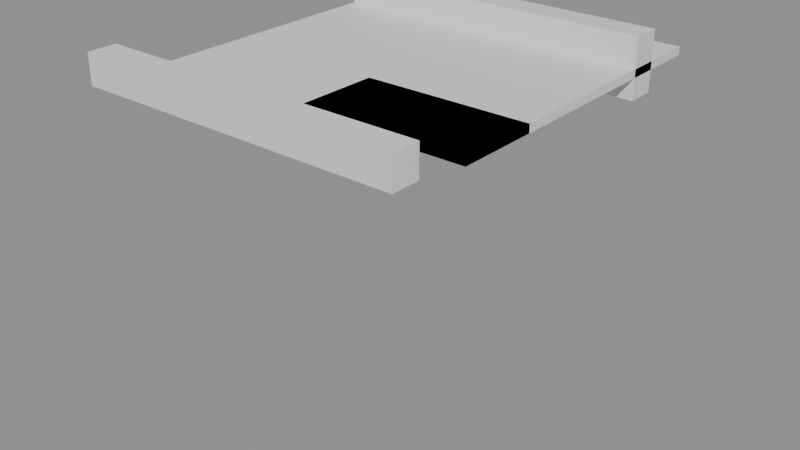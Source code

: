 # Source: building_lego.blend  (saved by Blender 5.0.119; exported with 4.5.12 LTS)
import bpy
from mathutils import Matrix  # noqa: F401  (used for matrix-valued properties, if any)

bpy.ops.wm.read_factory_settings(use_empty=True)
scene = bpy.context.scene
scene.name = 'Scene'

# ---- collections
col_01_paredes_externas = bpy.data.collections.new('01_Paredes_Externas'); scene.collection.children.link(col_01_paredes_externas)
col_03_pisos_escadas = bpy.data.collections.new('03_Pisos_Escadas'); scene.collection.children.link(col_03_pisos_escadas)

# ---- materials (node trees are filled in below, after node groups)
mat_mat_parede_externa = bpy.data.materials.new('Mat_Parede_Externa')
mat_mat_pisos = bpy.data.materials.new('Mat_Pisos')

# ---- material node trees
mat_mat_parede_externa.use_nodes = True; mat_mat_parede_externa.node_tree.nodes.clear()
_N = mat_mat_parede_externa.node_tree.nodes; _L = mat_mat_parede_externa.node_tree.links
n0 = _N.new('ShaderNodeBsdfPrincipled'); n0.name = 'BSDF - Pré-fundamentado'; n0.location = (-200, 100)
n1 = _N.new('ShaderNodeOutputMaterial'); n1.name = 'Saída de material'; n1.location = (200, 100)
_L.new(n0.outputs[0], n1.inputs[0])
n1.is_active_output = True
mat_mat_pisos.use_nodes = True; mat_mat_pisos.node_tree.nodes.clear()
_N = mat_mat_pisos.node_tree.nodes; _L = mat_mat_pisos.node_tree.links
n0 = _N.new('ShaderNodeBsdfPrincipled'); n0.name = 'BSDF - Pré-fundamentado'; n0.location = (-200, 100)
n1 = _N.new('ShaderNodeOutputMaterial'); n1.name = 'Saída de material'; n1.location = (200, 100)
_L.new(n0.outputs[0], n1.inputs[0])
n1.is_active_output = True

# ---- meshes
me_bloco_stone_wall_1228_4599_z39 = bpy.data.meshes.new('Bloco_stone_wall_1228_4599_z39')
me_bloco_stone_wall_1228_4599_z39.from_pydata([(-0.5, -0.175, -0.18), (0.5, -0.175, -0.18), (0.5, 0.175, -0.18), (-0.5, 0.175, -0.18), (-0.5, -0.175, 0.18), (0.5, -0.175, 0.18), (0.5, 0.175, 0.18), (-0.5, 0.175, 0.18)], [], [(0, 1, 2, 3), (4, 7, 6, 5), (0, 4, 5, 1), (2, 6, 7, 3), (0, 3, 7, 4), (1, 5, 6, 2)])
me_bloco_stone_wall_1228_4599_z39.materials.append(mat_mat_parede_externa)
me_bloco_stone_wall_1228_4599_z39.update()
me_bloco_stone_wall_1229_4599_z39 = bpy.data.meshes.new('Bloco_stone_wall_1229_4599_z39')
me_bloco_stone_wall_1229_4599_z39.from_pydata([(-0.5, -0.175, -0.18), (0.5, -0.175, -0.18), (0.5, 0.175, -0.18), (-0.5, 0.175, -0.18), (-0.5, -0.175, 0.18), (0.5, -0.175, 0.18), (0.5, 0.175, 0.18), (-0.5, 0.175, 0.18)], [], [(0, 1, 2, 3), (4, 7, 6, 5), (0, 4, 5, 1), (2, 6, 7, 3), (0, 3, 7, 4), (1, 5, 6, 2)])
me_bloco_stone_wall_1229_4599_z39.materials.append(mat_mat_parede_externa)
me_bloco_stone_wall_1229_4599_z39.update()
me_bloco_stone_wall_1230_4599_z39 = bpy.data.meshes.new('Bloco_stone_wall_1230_4599_z39')
me_bloco_stone_wall_1230_4599_z39.from_pydata([(-0.5, -0.175, -0.18), (0.5, -0.175, -0.18), (0.5, 0.175, -0.18), (-0.5, 0.175, -0.18), (-0.5, -0.175, 0.18), (0.5, -0.175, 0.18), (0.5, 0.175, 0.18), (-0.5, 0.175, 0.18)], [], [(0, 1, 2, 3), (4, 7, 6, 5), (0, 4, 5, 1), (2, 6, 7, 3), (0, 3, 7, 4), (1, 5, 6, 2)])
me_bloco_stone_wall_1230_4599_z39.materials.append(mat_mat_parede_externa)
me_bloco_stone_wall_1230_4599_z39.update()
me_bloco_stone_wall_1231_4599_z4 = bpy.data.meshes.new('Bloco_stone_wall_1231_4599_z4')
me_bloco_stone_wall_1231_4599_z4.from_pydata([(-0.5, -0.175, -0.18), (0.5, -0.175, -0.18), (0.5, 0.175, -0.18), (-0.5, 0.175, -0.18), (-0.5, -0.175, 0.18), (0.5, -0.175, 0.18), (0.5, 0.175, 0.18), (-0.5, 0.175, 0.18)], [], [(0, 1, 2, 3), (4, 7, 6, 5), (0, 4, 5, 1), (2, 6, 7, 3), (0, 3, 7, 4), (1, 5, 6, 2)])
me_bloco_stone_wall_1231_4599_z4.materials.append(mat_mat_parede_externa)
me_bloco_stone_wall_1231_4599_z4.update()
me_bloco_stone_wall_1231_4599_z39 = bpy.data.meshes.new('Bloco_stone_wall_1231_4599_z39')
me_bloco_stone_wall_1231_4599_z39.from_pydata([(-0.5, -0.175, -0.18), (0.5, -0.175, -0.18), (0.5, 0.175, -0.18), (-0.5, 0.175, -0.18), (-0.5, -0.175, 0.18), (0.5, -0.175, 0.18), (0.5, 0.175, 0.18), (-0.5, 0.175, 0.18)], [], [(0, 1, 2, 3), (4, 7, 6, 5), (0, 4, 5, 1), (2, 6, 7, 3), (0, 3, 7, 4), (1, 5, 6, 2)])
me_bloco_stone_wall_1231_4599_z39.materials.append(mat_mat_parede_externa)
me_bloco_stone_wall_1231_4599_z39.update()
me_bloco_stone_wall_1228_4603_z39 = bpy.data.meshes.new('Bloco_stone_wall_1228_4603_z39')
me_bloco_stone_wall_1228_4603_z39.from_pydata([(-0.5, -0.175, -0.18), (0.5, -0.175, -0.18), (0.5, 0.175, -0.18), (-0.5, 0.175, -0.18), (-0.5, -0.175, 0.18), (0.5, -0.175, 0.18), (0.5, 0.175, 0.18), (-0.5, 0.175, 0.18)], [], [(0, 1, 2, 3), (4, 7, 6, 5), (0, 4, 5, 1), (2, 6, 7, 3), (0, 3, 7, 4), (1, 5, 6, 2)])
me_bloco_stone_wall_1228_4603_z39.materials.append(mat_mat_parede_externa)
me_bloco_stone_wall_1228_4603_z39.update()
me_bloco_stone_wall_1229_4603_z39 = bpy.data.meshes.new('Bloco_stone_wall_1229_4603_z39')
me_bloco_stone_wall_1229_4603_z39.from_pydata([(-0.5, -0.175, -0.18), (0.5, -0.175, -0.18), (0.5, 0.175, -0.18), (-0.5, 0.175, -0.18), (-0.5, -0.175, 0.18), (0.5, -0.175, 0.18), (0.5, 0.175, 0.18), (-0.5, 0.175, 0.18)], [], [(0, 1, 2, 3), (4, 7, 6, 5), (0, 4, 5, 1), (2, 6, 7, 3), (0, 3, 7, 4), (1, 5, 6, 2)])
me_bloco_stone_wall_1229_4603_z39.materials.append(mat_mat_parede_externa)
me_bloco_stone_wall_1229_4603_z39.update()
me_bloco_stone_wall_1230_4603_z39 = bpy.data.meshes.new('Bloco_stone_wall_1230_4603_z39')
me_bloco_stone_wall_1230_4603_z39.from_pydata([(-0.5, -0.175, -0.18), (0.5, -0.175, -0.18), (0.5, 0.175, -0.18), (-0.5, 0.175, -0.18), (-0.5, -0.175, 0.18), (0.5, -0.175, 0.18), (0.5, 0.175, 0.18), (-0.5, 0.175, 0.18)], [], [(0, 1, 2, 3), (4, 7, 6, 5), (0, 4, 5, 1), (2, 6, 7, 3), (0, 3, 7, 4), (1, 5, 6, 2)])
me_bloco_stone_wall_1230_4603_z39.materials.append(mat_mat_parede_externa)
me_bloco_stone_wall_1230_4603_z39.update()
me_bloco_stone_wall_1231_4603_z36 = bpy.data.meshes.new('Bloco_stone_wall_1231_4603_z36')
me_bloco_stone_wall_1231_4603_z36.from_pydata([(-0.5, -0.175, -0.18), (0.5, -0.175, -0.18), (0.5, 0.175, -0.18), (-0.5, 0.175, -0.18), (-0.5, -0.175, 0.18), (0.5, -0.175, 0.18), (0.5, 0.175, 0.18), (-0.5, 0.175, 0.18)], [], [(0, 1, 2, 3), (4, 7, 6, 5), (0, 4, 5, 1), (2, 6, 7, 3), (0, 3, 7, 4), (1, 5, 6, 2)])
me_bloco_stone_wall_1231_4603_z36.materials.append(mat_mat_parede_externa)
me_bloco_stone_wall_1231_4603_z36.update()
me_bloco_stone_wall_1231_4603_z39 = bpy.data.meshes.new('Bloco_stone_wall_1231_4603_z39')
me_bloco_stone_wall_1231_4603_z39.from_pydata([(-0.5, -0.175, -0.18), (0.5, -0.175, -0.18), (0.5, 0.175, -0.18), (-0.5, 0.175, -0.18), (-0.5, -0.175, 0.18), (0.5, -0.175, 0.18), (0.5, 0.175, 0.18), (-0.5, 0.175, 0.18)], [], [(0, 1, 2, 3), (4, 7, 6, 5), (0, 4, 5, 1), (2, 6, 7, 3), (0, 3, 7, 4), (1, 5, 6, 2)])
me_bloco_stone_wall_1231_4603_z39.materials.append(mat_mat_parede_externa)
me_bloco_stone_wall_1231_4603_z39.update()
me_piso_wooden_plank_1228_4600_z39 = bpy.data.meshes.new('Piso_wooden_plank_1228_4600_z39')
me_piso_wooden_plank_1228_4600_z39.from_pydata([(-0.5, -0.5, -0.05), (0.5, -0.5, -0.05), (0.5, 0.5, -0.05), (-0.5, 0.5, -0.05), (-0.5, -0.5, 0.05), (0.5, -0.5, 0.05), (0.5, 0.5, 0.05), (-0.5, 0.5, 0.05)], [], [(0, 1, 2, 3), (4, 7, 6, 5), (0, 4, 5, 1), (2, 6, 7, 3), (0, 3, 7, 4), (1, 5, 6, 2)])
me_piso_wooden_plank_1228_4600_z39.materials.append(mat_mat_pisos)
me_piso_wooden_plank_1228_4600_z39.update()
me_piso_wooden_plank_1229_4600_z39 = bpy.data.meshes.new('Piso_wooden_plank_1229_4600_z39')
me_piso_wooden_plank_1229_4600_z39.from_pydata([(-0.5, -0.5, -0.05), (0.5, -0.5, -0.05), (0.5, 0.5, -0.05), (-0.5, 0.5, -0.05), (-0.5, -0.5, 0.05), (0.5, -0.5, 0.05), (0.5, 0.5, 0.05), (-0.5, 0.5, 0.05)], [], [(0, 1, 2, 3), (4, 7, 6, 5), (0, 4, 5, 1), (2, 6, 7, 3), (0, 3, 7, 4), (1, 5, 6, 2)])
me_piso_wooden_plank_1229_4600_z39.materials.append(mat_mat_pisos)
me_piso_wooden_plank_1229_4600_z39.update()
me_piso_wooden_plank_1230_4600_z39 = bpy.data.meshes.new('Piso_wooden_plank_1230_4600_z39')
me_piso_wooden_plank_1230_4600_z39.from_pydata([(-0.5, -0.5, -0.05), (0.5, -0.5, -0.05), (0.5, 0.5, -0.05), (-0.5, 0.5, -0.05), (-0.5, -0.5, 0.05), (0.5, -0.5, 0.05), (0.5, 0.5, 0.05), (-0.5, 0.5, 0.05)], [], [(0, 1, 2, 3), (4, 7, 6, 5), (0, 4, 5, 1), (2, 6, 7, 3), (0, 3, 7, 4), (1, 5, 6, 2)])
me_piso_wooden_plank_1230_4600_z39.materials.append(mat_mat_pisos)
me_piso_wooden_plank_1230_4600_z39.update()
me_piso_wooden_plank_1230_4600_z39_001 = bpy.data.meshes.new('Piso_wooden_plank_1230_4600_z39.001')
me_piso_wooden_plank_1230_4600_z39_001.from_pydata([(-0.5, -0.5, -0.05), (0.5, -0.5, -0.05), (0.5, 0.5, -0.05), (-0.5, 0.5, -0.05), (-0.5, -0.5, 0.05), (0.5, -0.5, 0.05), (0.5, 0.5, 0.05), (-0.5, 0.5, 0.05)], [], [(0, 1, 2, 3), (4, 7, 6, 5), (0, 4, 5, 1), (2, 6, 7, 3), (0, 3, 7, 4), (1, 5, 6, 2)])
me_piso_wooden_plank_1230_4600_z39_001.materials.append(mat_mat_pisos)
me_piso_wooden_plank_1230_4600_z39_001.update()
me_piso_wooden_plank_1231_4600_z39 = bpy.data.meshes.new('Piso_wooden_plank_1231_4600_z39')
me_piso_wooden_plank_1231_4600_z39.from_pydata([(-0.5, -0.5, -0.05), (0.5, -0.5, -0.05), (0.5, 0.5, -0.05), (-0.5, 0.5, -0.05), (-0.5, -0.5, 0.05), (0.5, -0.5, 0.05), (0.5, 0.5, 0.05), (-0.5, 0.5, 0.05)], [], [(0, 1, 2, 3), (4, 7, 6, 5), (0, 4, 5, 1), (2, 6, 7, 3), (0, 3, 7, 4), (1, 5, 6, 2)])
me_piso_wooden_plank_1231_4600_z39.materials.append(mat_mat_pisos)
me_piso_wooden_plank_1231_4600_z39.update()
me_piso_wooden_plank_1231_4600_z39_001 = bpy.data.meshes.new('Piso_wooden_plank_1231_4600_z39.001')
me_piso_wooden_plank_1231_4600_z39_001.from_pydata([(-0.5, -0.5, -0.05), (0.5, -0.5, -0.05), (0.5, 0.5, -0.05), (-0.5, 0.5, -0.05), (-0.5, -0.5, 0.05), (0.5, -0.5, 0.05), (0.5, 0.5, 0.05), (-0.5, 0.5, 0.05)], [], [(0, 1, 2, 3), (4, 7, 6, 5), (0, 4, 5, 1), (2, 6, 7, 3), (0, 3, 7, 4), (1, 5, 6, 2)])
me_piso_wooden_plank_1231_4600_z39_001.materials.append(mat_mat_pisos)
me_piso_wooden_plank_1231_4600_z39_001.update()
me_piso_wooden_plank_1228_4601_z39 = bpy.data.meshes.new('Piso_wooden_plank_1228_4601_z39')
me_piso_wooden_plank_1228_4601_z39.from_pydata([(-0.5, -0.5, -0.05), (0.5, -0.5, -0.05), (0.5, 0.5, -0.05), (-0.5, 0.5, -0.05), (-0.5, -0.5, 0.05), (0.5, -0.5, 0.05), (0.5, 0.5, 0.05), (-0.5, 0.5, 0.05)], [], [(0, 1, 2, 3), (4, 7, 6, 5), (0, 4, 5, 1), (2, 6, 7, 3), (0, 3, 7, 4), (1, 5, 6, 2)])
me_piso_wooden_plank_1228_4601_z39.materials.append(mat_mat_pisos)
me_piso_wooden_plank_1228_4601_z39.update()
me_piso_wooden_plank_1229_4601_z39 = bpy.data.meshes.new('Piso_wooden_plank_1229_4601_z39')
me_piso_wooden_plank_1229_4601_z39.from_pydata([(-0.5, -0.5, -0.05), (0.5, -0.5, -0.05), (0.5, 0.5, -0.05), (-0.5, 0.5, -0.05), (-0.5, -0.5, 0.05), (0.5, -0.5, 0.05), (0.5, 0.5, 0.05), (-0.5, 0.5, 0.05)], [], [(0, 1, 2, 3), (4, 7, 6, 5), (0, 4, 5, 1), (2, 6, 7, 3), (0, 3, 7, 4), (1, 5, 6, 2)])
me_piso_wooden_plank_1229_4601_z39.materials.append(mat_mat_pisos)
me_piso_wooden_plank_1229_4601_z39.update()
me_piso_wooden_plank_1230_4601_z39 = bpy.data.meshes.new('Piso_wooden_plank_1230_4601_z39')
me_piso_wooden_plank_1230_4601_z39.from_pydata([(-0.5, -0.5, -0.05), (0.5, -0.5, -0.05), (0.5, 0.5, -0.05), (-0.5, 0.5, -0.05), (-0.5, -0.5, 0.05), (0.5, -0.5, 0.05), (0.5, 0.5, 0.05), (-0.5, 0.5, 0.05)], [], [(0, 1, 2, 3), (4, 7, 6, 5), (0, 4, 5, 1), (2, 6, 7, 3), (0, 3, 7, 4), (1, 5, 6, 2)])
me_piso_wooden_plank_1230_4601_z39.materials.append(mat_mat_pisos)
me_piso_wooden_plank_1230_4601_z39.update()
me_piso_wooden_plank_1231_4601_z39 = bpy.data.meshes.new('Piso_wooden_plank_1231_4601_z39')
me_piso_wooden_plank_1231_4601_z39.from_pydata([(-0.5, -0.5, -0.05), (0.5, -0.5, -0.05), (0.5, 0.5, -0.05), (-0.5, 0.5, -0.05), (-0.5, -0.5, 0.05), (0.5, -0.5, 0.05), (0.5, 0.5, 0.05), (-0.5, 0.5, 0.05)], [], [(0, 1, 2, 3), (4, 7, 6, 5), (0, 4, 5, 1), (2, 6, 7, 3), (0, 3, 7, 4), (1, 5, 6, 2)])
me_piso_wooden_plank_1231_4601_z39.materials.append(mat_mat_pisos)
me_piso_wooden_plank_1231_4601_z39.update()
me_piso_wooden_plank_1228_4602_z39 = bpy.data.meshes.new('Piso_wooden_plank_1228_4602_z39')
me_piso_wooden_plank_1228_4602_z39.from_pydata([(-0.5, -0.5, -0.05), (0.5, -0.5, -0.05), (0.5, 0.5, -0.05), (-0.5, 0.5, -0.05), (-0.5, -0.5, 0.05), (0.5, -0.5, 0.05), (0.5, 0.5, 0.05), (-0.5, 0.5, 0.05)], [], [(0, 1, 2, 3), (4, 7, 6, 5), (0, 4, 5, 1), (2, 6, 7, 3), (0, 3, 7, 4), (1, 5, 6, 2)])
me_piso_wooden_plank_1228_4602_z39.materials.append(mat_mat_pisos)
me_piso_wooden_plank_1228_4602_z39.update()
me_piso_wooden_plank_1229_4602_z39 = bpy.data.meshes.new('Piso_wooden_plank_1229_4602_z39')
me_piso_wooden_plank_1229_4602_z39.from_pydata([(-0.5, -0.5, -0.05), (0.5, -0.5, -0.05), (0.5, 0.5, -0.05), (-0.5, 0.5, -0.05), (-0.5, -0.5, 0.05), (0.5, -0.5, 0.05), (0.5, 0.5, 0.05), (-0.5, 0.5, 0.05)], [], [(0, 1, 2, 3), (4, 7, 6, 5), (0, 4, 5, 1), (2, 6, 7, 3), (0, 3, 7, 4), (1, 5, 6, 2)])
me_piso_wooden_plank_1229_4602_z39.materials.append(mat_mat_pisos)
me_piso_wooden_plank_1229_4602_z39.update()
me_piso_wooden_plank_1230_4602_z39 = bpy.data.meshes.new('Piso_wooden_plank_1230_4602_z39')
me_piso_wooden_plank_1230_4602_z39.from_pydata([(-0.5, -0.5, -0.05), (0.5, -0.5, -0.05), (0.5, 0.5, -0.05), (-0.5, 0.5, -0.05), (-0.5, -0.5, 0.05), (0.5, -0.5, 0.05), (0.5, 0.5, 0.05), (-0.5, 0.5, 0.05)], [], [(0, 1, 2, 3), (4, 7, 6, 5), (0, 4, 5, 1), (2, 6, 7, 3), (0, 3, 7, 4), (1, 5, 6, 2)])
me_piso_wooden_plank_1230_4602_z39.materials.append(mat_mat_pisos)
me_piso_wooden_plank_1230_4602_z39.update()
me_piso_wooden_plank_1231_4602_z39 = bpy.data.meshes.new('Piso_wooden_plank_1231_4602_z39')
me_piso_wooden_plank_1231_4602_z39.from_pydata([(-0.5, -0.5, -0.05), (0.5, -0.5, -0.05), (0.5, 0.5, -0.05), (-0.5, 0.5, -0.05), (-0.5, -0.5, 0.05), (0.5, -0.5, 0.05), (0.5, 0.5, 0.05), (-0.5, 0.5, 0.05)], [], [(0, 1, 2, 3), (4, 7, 6, 5), (0, 4, 5, 1), (2, 6, 7, 3), (0, 3, 7, 4), (1, 5, 6, 2)])
me_piso_wooden_plank_1231_4602_z39.materials.append(mat_mat_pisos)
me_piso_wooden_plank_1231_4602_z39.update()
me_piso_wooden_plank_1228_4603_z39 = bpy.data.meshes.new('Piso_wooden_plank_1228_4603_z39')
me_piso_wooden_plank_1228_4603_z39.from_pydata([(-0.5, -0.5, -0.05), (0.5, -0.5, -0.05), (0.5, 0.5, -0.05), (-0.5, 0.5, -0.05), (-0.5, -0.5, 0.05), (0.5, -0.5, 0.05), (0.5, 0.5, 0.05), (-0.5, 0.5, 0.05)], [], [(0, 1, 2, 3), (4, 7, 6, 5), (0, 4, 5, 1), (2, 6, 7, 3), (0, 3, 7, 4), (1, 5, 6, 2)])
me_piso_wooden_plank_1228_4603_z39.materials.append(mat_mat_pisos)
me_piso_wooden_plank_1228_4603_z39.update()
me_piso_wooden_plank_1229_4603_z39 = bpy.data.meshes.new('Piso_wooden_plank_1229_4603_z39')
me_piso_wooden_plank_1229_4603_z39.from_pydata([(-0.5, -0.5, -0.05), (0.5, -0.5, -0.05), (0.5, 0.5, -0.05), (-0.5, 0.5, -0.05), (-0.5, -0.5, 0.05), (0.5, -0.5, 0.05), (0.5, 0.5, 0.05), (-0.5, 0.5, 0.05)], [], [(0, 1, 2, 3), (4, 7, 6, 5), (0, 4, 5, 1), (2, 6, 7, 3), (0, 3, 7, 4), (1, 5, 6, 2)])
me_piso_wooden_plank_1229_4603_z39.materials.append(mat_mat_pisos)
me_piso_wooden_plank_1229_4603_z39.update()
me_piso_wooden_plank_1230_4603_z39 = bpy.data.meshes.new('Piso_wooden_plank_1230_4603_z39')
me_piso_wooden_plank_1230_4603_z39.from_pydata([(-0.5, -0.5, -0.05), (0.5, -0.5, -0.05), (0.5, 0.5, -0.05), (-0.5, 0.5, -0.05), (-0.5, -0.5, 0.05), (0.5, -0.5, 0.05), (0.5, 0.5, 0.05), (-0.5, 0.5, 0.05)], [], [(0, 1, 2, 3), (4, 7, 6, 5), (0, 4, 5, 1), (2, 6, 7, 3), (0, 3, 7, 4), (1, 5, 6, 2)])
me_piso_wooden_plank_1230_4603_z39.materials.append(mat_mat_pisos)
me_piso_wooden_plank_1230_4603_z39.update()
me_piso_wooden_plank_1231_4603_z39 = bpy.data.meshes.new('Piso_wooden_plank_1231_4603_z39')
me_piso_wooden_plank_1231_4603_z39.from_pydata([(-0.5, -0.5, -0.05), (0.5, -0.5, -0.05), (0.5, 0.5, -0.05), (-0.5, 0.5, -0.05), (-0.5, -0.5, 0.05), (0.5, -0.5, 0.05), (0.5, 0.5, 0.05), (-0.5, 0.5, 0.05)], [], [(0, 1, 2, 3), (4, 7, 6, 5), (0, 4, 5, 1), (2, 6, 7, 3), (0, 3, 7, 4), (1, 5, 6, 2)])
me_piso_wooden_plank_1231_4603_z39.materials.append(mat_mat_pisos)
me_piso_wooden_plank_1231_4603_z39.update()

# ---- objects
ob_parede_externa_norte_y4599_x1228_1231 = bpy.data.objects.new('Parede_Externa_Norte_Y4599_X1228_1231', None)
ob_bloco_stone_wall_1228_4599_z39 = bpy.data.objects.new('Bloco_stone_wall_1228_4599_z39', me_bloco_stone_wall_1228_4599_z39)
ob_bloco_stone_wall_1229_4599_z39 = bpy.data.objects.new('Bloco_stone_wall_1229_4599_z39', me_bloco_stone_wall_1229_4599_z39)
ob_bloco_stone_wall_1230_4599_z39 = bpy.data.objects.new('Bloco_stone_wall_1230_4599_z39', me_bloco_stone_wall_1230_4599_z39)
ob_bloco_stone_wall_1231_4599_z4 = bpy.data.objects.new('Bloco_stone_wall_1231_4599_z4', me_bloco_stone_wall_1231_4599_z4)
ob_bloco_stone_wall_1231_4599_z39 = bpy.data.objects.new('Bloco_stone_wall_1231_4599_z39', me_bloco_stone_wall_1231_4599_z39)
ob_parede_externa_sul_y4603_x1228_1231 = bpy.data.objects.new('Parede_Externa_Sul_Y4603_X1228_1231', None)
ob_bloco_stone_wall_1228_4603_z39 = bpy.data.objects.new('Bloco_stone_wall_1228_4603_z39', me_bloco_stone_wall_1228_4603_z39)
ob_bloco_stone_wall_1229_4603_z39 = bpy.data.objects.new('Bloco_stone_wall_1229_4603_z39', me_bloco_stone_wall_1229_4603_z39)
ob_bloco_stone_wall_1230_4603_z39 = bpy.data.objects.new('Bloco_stone_wall_1230_4603_z39', me_bloco_stone_wall_1230_4603_z39)
ob_bloco_stone_wall_1231_4603_z36 = bpy.data.objects.new('Bloco_stone_wall_1231_4603_z36', me_bloco_stone_wall_1231_4603_z36)
ob_bloco_stone_wall_1231_4603_z39 = bpy.data.objects.new('Bloco_stone_wall_1231_4603_z39', me_bloco_stone_wall_1231_4603_z39)
ob_pisos_lajes = bpy.data.objects.new('Pisos_Lajes', None)
ob_piso_wooden_plank_1228_4600_z39 = bpy.data.objects.new('Piso_wooden_plank_1228_4600_z39', me_piso_wooden_plank_1228_4600_z39)
ob_piso_wooden_plank_1229_4600_z39 = bpy.data.objects.new('Piso_wooden_plank_1229_4600_z39', me_piso_wooden_plank_1229_4600_z39)
ob_piso_wooden_plank_1230_4600_z39 = bpy.data.objects.new('Piso_wooden_plank_1230_4600_z39', me_piso_wooden_plank_1230_4600_z39)
ob_piso_wooden_plank_1230_4600_z39_001 = bpy.data.objects.new('Piso_wooden_plank_1230_4600_z39.001', me_piso_wooden_plank_1230_4600_z39_001)
ob_piso_wooden_plank_1231_4600_z39 = bpy.data.objects.new('Piso_wooden_plank_1231_4600_z39', me_piso_wooden_plank_1231_4600_z39)
ob_piso_wooden_plank_1231_4600_z39_001 = bpy.data.objects.new('Piso_wooden_plank_1231_4600_z39.001', me_piso_wooden_plank_1231_4600_z39_001)
ob_piso_wooden_plank_1228_4601_z39 = bpy.data.objects.new('Piso_wooden_plank_1228_4601_z39', me_piso_wooden_plank_1228_4601_z39)
ob_piso_wooden_plank_1229_4601_z39 = bpy.data.objects.new('Piso_wooden_plank_1229_4601_z39', me_piso_wooden_plank_1229_4601_z39)
ob_piso_wooden_plank_1230_4601_z39 = bpy.data.objects.new('Piso_wooden_plank_1230_4601_z39', me_piso_wooden_plank_1230_4601_z39)
ob_piso_wooden_plank_1231_4601_z39 = bpy.data.objects.new('Piso_wooden_plank_1231_4601_z39', me_piso_wooden_plank_1231_4601_z39)
ob_piso_wooden_plank_1228_4602_z39 = bpy.data.objects.new('Piso_wooden_plank_1228_4602_z39', me_piso_wooden_plank_1228_4602_z39)
ob_piso_wooden_plank_1229_4602_z39 = bpy.data.objects.new('Piso_wooden_plank_1229_4602_z39', me_piso_wooden_plank_1229_4602_z39)
ob_piso_wooden_plank_1230_4602_z39 = bpy.data.objects.new('Piso_wooden_plank_1230_4602_z39', me_piso_wooden_plank_1230_4602_z39)
ob_piso_wooden_plank_1231_4602_z39 = bpy.data.objects.new('Piso_wooden_plank_1231_4602_z39', me_piso_wooden_plank_1231_4602_z39)
ob_piso_wooden_plank_1228_4603_z39 = bpy.data.objects.new('Piso_wooden_plank_1228_4603_z39', me_piso_wooden_plank_1228_4603_z39)
ob_piso_wooden_plank_1229_4603_z39 = bpy.data.objects.new('Piso_wooden_plank_1229_4603_z39', me_piso_wooden_plank_1229_4603_z39)
ob_piso_wooden_plank_1230_4603_z39 = bpy.data.objects.new('Piso_wooden_plank_1230_4603_z39', me_piso_wooden_plank_1230_4603_z39)
ob_piso_wooden_plank_1231_4603_z39 = bpy.data.objects.new('Piso_wooden_plank_1231_4603_z39', me_piso_wooden_plank_1231_4603_z39)

# ---- transforms, parenting, visibility, modifiers, constraints
ob_parede_externa_norte_y4599_x1228_1231.location = (0.0, -2.0, 0.0)
ob_parede_externa_norte_y4599_x1228_1231.empty_display_type = 'CUBE'
ob_bloco_stone_wall_1228_4599_z39.parent = ob_parede_externa_norte_y4599_x1228_1231
ob_bloco_stone_wall_1228_4599_z39.matrix_parent_inverse = Matrix(((1.0, -0.0, 0.0, -0.0), (-0.0, 1.0, -0.0, 2.0), (0.0, -0.0, 1.0, -0.0), (-0.0, 0.0, -0.0, 1.0)))
ob_bloco_stone_wall_1228_4599_z39.location = (-1.5, -2.325, 4.38)
ob_bloco_stone_wall_1229_4599_z39.parent = ob_parede_externa_norte_y4599_x1228_1231
ob_bloco_stone_wall_1229_4599_z39.matrix_parent_inverse = Matrix(((1.0, -0.0, 0.0, -0.0), (-0.0, 1.0, -0.0, 2.0), (0.0, -0.0, 1.0, -0.0), (-0.0, 0.0, -0.0, 1.0)))
ob_bloco_stone_wall_1229_4599_z39.location = (-0.5, -2.325, 4.38)
ob_bloco_stone_wall_1230_4599_z39.parent = ob_parede_externa_norte_y4599_x1228_1231
ob_bloco_stone_wall_1230_4599_z39.matrix_parent_inverse = Matrix(((1.0, -0.0, 0.0, -0.0), (-0.0, 1.0, -0.0, 2.0), (0.0, -0.0, 1.0, -0.0), (-0.0, 0.0, -0.0, 1.0)))
ob_bloco_stone_wall_1230_4599_z39.location = (0.5, -2.325, 4.38)
ob_bloco_stone_wall_1231_4599_z4.parent = ob_parede_externa_norte_y4599_x1228_1231
ob_bloco_stone_wall_1231_4599_z4.matrix_parent_inverse = Matrix(((1.0, -0.0, 0.0, -0.0), (-0.0, 1.0, -0.0, 2.0), (0.0, -0.0, 1.0, -0.0), (-0.0, 0.0, -0.0, 1.0)))
ob_bloco_stone_wall_1231_4599_z4.location = (1.5, -2.325, 0.18)
ob_bloco_stone_wall_1231_4599_z39.parent = ob_parede_externa_norte_y4599_x1228_1231
ob_bloco_stone_wall_1231_4599_z39.matrix_parent_inverse = Matrix(((1.0, -0.0, 0.0, -0.0), (-0.0, 1.0, -0.0, 2.0), (0.0, -0.0, 1.0, -0.0), (-0.0, 0.0, -0.0, 1.0)))
ob_bloco_stone_wall_1231_4599_z39.location = (1.5, -2.325, 4.38)
ob_parede_externa_sul_y4603_x1228_1231.location = (0.0, 2.0, 3.84)
ob_parede_externa_sul_y4603_x1228_1231.empty_display_type = 'CUBE'
ob_bloco_stone_wall_1228_4603_z39.parent = ob_parede_externa_sul_y4603_x1228_1231
ob_bloco_stone_wall_1228_4603_z39.matrix_parent_inverse = Matrix(((1.0, -0.0, 0.0, -0.0), (-0.0, 1.0, -0.0, -2.0), (0.0, -0.0, 1.0, -3.84), (-0.0, 0.0, -0.0, 1.0)))
ob_bloco_stone_wall_1228_4603_z39.location = (-1.5, 1.675, 4.38)
ob_bloco_stone_wall_1229_4603_z39.parent = ob_parede_externa_sul_y4603_x1228_1231
ob_bloco_stone_wall_1229_4603_z39.matrix_parent_inverse = Matrix(((1.0, -0.0, 0.0, -0.0), (-0.0, 1.0, -0.0, -2.0), (0.0, -0.0, 1.0, -3.84), (-0.0, 0.0, -0.0, 1.0)))
ob_bloco_stone_wall_1229_4603_z39.location = (-0.5, 1.675, 4.38)
ob_bloco_stone_wall_1230_4603_z39.parent = ob_parede_externa_sul_y4603_x1228_1231
ob_bloco_stone_wall_1230_4603_z39.matrix_parent_inverse = Matrix(((1.0, -0.0, 0.0, -0.0), (-0.0, 1.0, -0.0, -2.0), (0.0, -0.0, 1.0, -3.84), (-0.0, 0.0, -0.0, 1.0)))
ob_bloco_stone_wall_1230_4603_z39.location = (0.5, 1.675, 4.38)
ob_bloco_stone_wall_1231_4603_z36.parent = ob_parede_externa_sul_y4603_x1228_1231
ob_bloco_stone_wall_1231_4603_z36.matrix_parent_inverse = Matrix(((1.0, -0.0, 0.0, -0.0), (-0.0, 1.0, -0.0, -2.0), (0.0, -0.0, 1.0, -3.84), (-0.0, 0.0, -0.0, 1.0)))
ob_bloco_stone_wall_1231_4603_z36.location = (1.5, 1.675, 4.02)
ob_bloco_stone_wall_1231_4603_z39.parent = ob_parede_externa_sul_y4603_x1228_1231
ob_bloco_stone_wall_1231_4603_z39.matrix_parent_inverse = Matrix(((1.0, -0.0, 0.0, -0.0), (-0.0, 1.0, -0.0, -2.0), (0.0, -0.0, 1.0, -3.84), (-0.0, 0.0, -0.0, 1.0)))
ob_bloco_stone_wall_1231_4603_z39.location = (1.5, 1.675, 4.38)
ob_pisos_lajes.location = (0.0, 0.0, 0.0)
ob_pisos_lajes.empty_display_type = 'CUBE'
ob_piso_wooden_plank_1228_4600_z39.parent = ob_pisos_lajes
ob_piso_wooden_plank_1228_4600_z39.location = (-1.5, -1.0, 4.15)
ob_piso_wooden_plank_1229_4600_z39.parent = ob_pisos_lajes
ob_piso_wooden_plank_1229_4600_z39.location = (-0.5, -1.0, 4.15)
ob_piso_wooden_plank_1230_4600_z39.parent = ob_pisos_lajes
ob_piso_wooden_plank_1230_4600_z39.location = (0.5, -1.0, 4.15)
ob_piso_wooden_plank_1230_4600_z39_001.parent = ob_pisos_lajes
ob_piso_wooden_plank_1230_4600_z39_001.location = (0.5, -1.0, 4.15)
ob_piso_wooden_plank_1231_4600_z39.parent = ob_pisos_lajes
ob_piso_wooden_plank_1231_4600_z39.location = (1.5, -1.0, 4.15)
ob_piso_wooden_plank_1231_4600_z39_001.parent = ob_pisos_lajes
ob_piso_wooden_plank_1231_4600_z39_001.location = (1.5, -1.0, 4.15)
ob_piso_wooden_plank_1228_4601_z39.parent = ob_pisos_lajes
ob_piso_wooden_plank_1228_4601_z39.location = (-1.5, 0.0, 4.15)
ob_piso_wooden_plank_1229_4601_z39.parent = ob_pisos_lajes
ob_piso_wooden_plank_1229_4601_z39.location = (-0.5, 0.0, 4.15)
ob_piso_wooden_plank_1230_4601_z39.parent = ob_pisos_lajes
ob_piso_wooden_plank_1230_4601_z39.location = (0.5, 0.0, 4.15)
ob_piso_wooden_plank_1231_4601_z39.parent = ob_pisos_lajes
ob_piso_wooden_plank_1231_4601_z39.location = (1.5, 0.0, 4.15)
ob_piso_wooden_plank_1228_4602_z39.parent = ob_pisos_lajes
ob_piso_wooden_plank_1228_4602_z39.location = (-1.5, 1.0, 4.15)
ob_piso_wooden_plank_1229_4602_z39.parent = ob_pisos_lajes
ob_piso_wooden_plank_1229_4602_z39.location = (-0.5, 1.0, 4.15)
ob_piso_wooden_plank_1230_4602_z39.parent = ob_pisos_lajes
ob_piso_wooden_plank_1230_4602_z39.location = (0.5, 1.0, 4.15)
ob_piso_wooden_plank_1231_4602_z39.parent = ob_pisos_lajes
ob_piso_wooden_plank_1231_4602_z39.location = (1.5, 1.0, 4.15)
ob_piso_wooden_plank_1228_4603_z39.parent = ob_pisos_lajes
ob_piso_wooden_plank_1228_4603_z39.location = (-1.5, 2.0, 4.15)
ob_piso_wooden_plank_1229_4603_z39.parent = ob_pisos_lajes
ob_piso_wooden_plank_1229_4603_z39.location = (-0.5, 2.0, 4.15)
ob_piso_wooden_plank_1230_4603_z39.parent = ob_pisos_lajes
ob_piso_wooden_plank_1230_4603_z39.location = (0.5, 2.0, 4.15)
ob_piso_wooden_plank_1231_4603_z39.parent = ob_pisos_lajes
ob_piso_wooden_plank_1231_4603_z39.location = (1.5, 2.0, 4.15)

# ---- collection membership
col_01_paredes_externas.objects.link(ob_parede_externa_norte_y4599_x1228_1231)
col_01_paredes_externas.objects.link(ob_bloco_stone_wall_1228_4599_z39)
col_01_paredes_externas.objects.link(ob_bloco_stone_wall_1229_4599_z39)
col_01_paredes_externas.objects.link(ob_bloco_stone_wall_1230_4599_z39)
col_01_paredes_externas.objects.link(ob_bloco_stone_wall_1231_4599_z4)
col_01_paredes_externas.objects.link(ob_bloco_stone_wall_1231_4599_z39)
col_01_paredes_externas.objects.link(ob_parede_externa_sul_y4603_x1228_1231)
col_01_paredes_externas.objects.link(ob_bloco_stone_wall_1228_4603_z39)
col_01_paredes_externas.objects.link(ob_bloco_stone_wall_1229_4603_z39)
col_01_paredes_externas.objects.link(ob_bloco_stone_wall_1230_4603_z39)
col_01_paredes_externas.objects.link(ob_bloco_stone_wall_1231_4603_z36)
col_01_paredes_externas.objects.link(ob_bloco_stone_wall_1231_4603_z39)
col_03_pisos_escadas.objects.link(ob_pisos_lajes)
col_03_pisos_escadas.objects.link(ob_piso_wooden_plank_1228_4600_z39)
col_03_pisos_escadas.objects.link(ob_piso_wooden_plank_1229_4600_z39)
col_03_pisos_escadas.objects.link(ob_piso_wooden_plank_1230_4600_z39)
col_03_pisos_escadas.objects.link(ob_piso_wooden_plank_1230_4600_z39_001)
col_03_pisos_escadas.objects.link(ob_piso_wooden_plank_1231_4600_z39)
col_03_pisos_escadas.objects.link(ob_piso_wooden_plank_1231_4600_z39_001)
col_03_pisos_escadas.objects.link(ob_piso_wooden_plank_1228_4601_z39)
col_03_pisos_escadas.objects.link(ob_piso_wooden_plank_1229_4601_z39)
col_03_pisos_escadas.objects.link(ob_piso_wooden_plank_1230_4601_z39)
col_03_pisos_escadas.objects.link(ob_piso_wooden_plank_1231_4601_z39)
col_03_pisos_escadas.objects.link(ob_piso_wooden_plank_1228_4602_z39)
col_03_pisos_escadas.objects.link(ob_piso_wooden_plank_1229_4602_z39)
col_03_pisos_escadas.objects.link(ob_piso_wooden_plank_1230_4602_z39)
col_03_pisos_escadas.objects.link(ob_piso_wooden_plank_1231_4602_z39)
col_03_pisos_escadas.objects.link(ob_piso_wooden_plank_1228_4603_z39)
col_03_pisos_escadas.objects.link(ob_piso_wooden_plank_1229_4603_z39)
col_03_pisos_escadas.objects.link(ob_piso_wooden_plank_1230_4603_z39)
col_03_pisos_escadas.objects.link(ob_piso_wooden_plank_1231_4603_z39)

# ---- scene / render settings (as saved in the file)
scene.frame_start = 1; scene.frame_end = 250; scene.frame_set(1)
scene.render.engine = 'BLENDER_EEVEE_NEXT'
scene.render.bake_bias = 0.0
scene.render.bake_samples = 0
scene.cycles.sampling_pattern = 'TABULATED_SOBOL'
scene.eevee.use_volume_custom_range = False
bpy.context.view_layer.update()

# ---- added for rendering (the .blend has no active camera and no usable light): camera, sun + grey world if the file has none
cam_auto = bpy.data.cameras.new('AutoCamera')
cam_auto.lens = 50.0
cam_auto.sensor_width = 36.0
cam_auto.clip_end = 1000.0
ob_auto_camera = bpy.data.objects.new('AutoCamera', cam_auto)
scene.collection.objects.link(ob_auto_camera)
ob_auto_camera.location = (7.27309, -8.72771, 8.09847)
ob_auto_camera.rotation_euler = (1.09748, -7.21219e-08, 0.694738)
scene.camera = ob_auto_camera
light_auto_sun = bpy.data.lights.new('AutoSun', 'SUN')
light_auto_sun.energy = 3.0
light_auto_sun.angle = 0.0523599
ob_auto_sun = bpy.data.objects.new('AutoSun', light_auto_sun)
scene.collection.objects.link(ob_auto_sun)
ob_auto_sun.rotation_euler = (0.872665, 0.174533, 0.523599)
if scene.world is None:
    world_auto = bpy.data.worlds.new('AutoWorld')
    world_auto.color = (0.3, 0.3, 0.3)
    scene.world = world_auto
bpy.context.view_layer.update()
